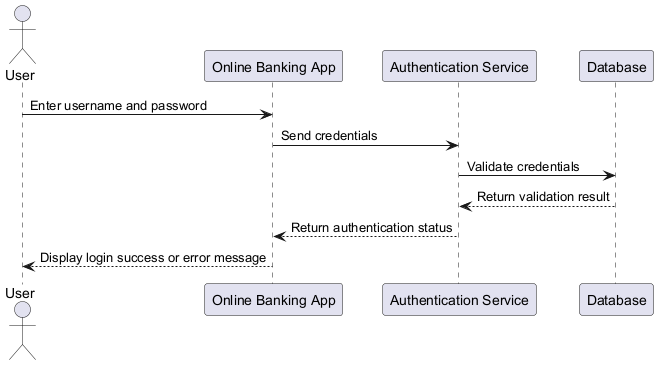

The diagram above was rendered by PlantUML. Its source (embedded in the PNG):
@startuml
actor User
participant "Online Banking App" as App
participant "Authentication Service" as Auth
participant "Database" as DB

User -> App : Enter username and password
App -> Auth : Send credentials
Auth -> DB : Validate credentials
DB --> Auth : Return validation result
Auth --> App : Return authentication status
App --> User : Display login success or error message
@enduml